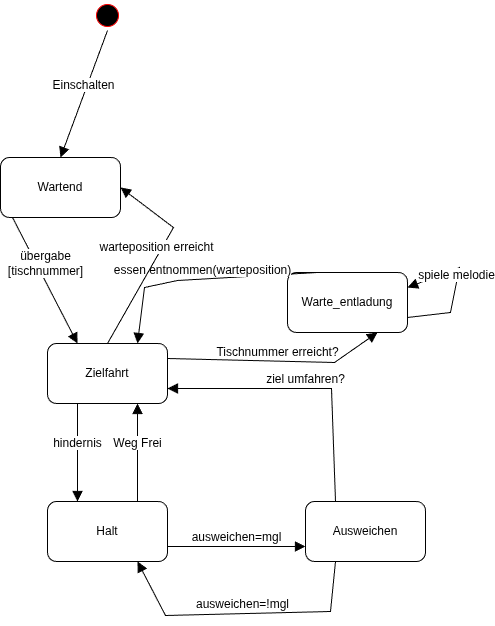

The diagram above was exported from draw.io. Its source (the exported page's mxGraphModel, read from the mxfile embedded in the PNG):
<mxGraphModel dx="2465" dy="1147" grid="0" gridSize="10" guides="1" tooltips="1" connect="1" arrows="1" fold="1" page="0" pageScale="1" pageWidth="827" pageHeight="1169" math="0" shadow="0">
  <root>
    <mxCell id="0" />
    <mxCell id="1" parent="0" />
    <mxCell id="53XTbgw59dg7pmW05FHz-1" parent="1" style="ellipse;html=1;shape=startState;fillColor=#000000;strokeColor=#ff0000;" value="" vertex="1">
      <mxGeometry height="30" width="30" x="-482" y="-87" as="geometry" />
    </mxCell>
    <mxCell id="53XTbgw59dg7pmW05FHz-3" edge="1" parent="1" source="53XTbgw59dg7pmW05FHz-1" style="html=1;verticalAlign=bottom;endArrow=block;curved=0;rounded=0;fontSize=12;startSize=8;endSize=8;exitX=0.5;exitY=1;exitDx=0;exitDy=0;entryX=0.5;entryY=0;entryDx=0;entryDy=0;" target="53XTbgw59dg7pmW05FHz-4" value="Einschalten">
      <mxGeometry relative="1" width="80" as="geometry">
        <mxPoint x="-431" y="-51" as="sourcePoint" />
        <mxPoint x="-464" y="63" as="targetPoint" />
      </mxGeometry>
    </mxCell>
    <mxCell id="53XTbgw59dg7pmW05FHz-4" parent="1" style="rounded=1;whiteSpace=wrap;html=1;" value="Wartend" vertex="1">
      <mxGeometry height="60" width="120" x="-574" y="70" as="geometry" />
    </mxCell>
    <mxCell id="53XTbgw59dg7pmW05FHz-5" parent="1" style="rounded=1;whiteSpace=wrap;html=1;" value="Zielfahrt" vertex="1">
      <mxGeometry height="60" width="120" x="-527" y="256" as="geometry" />
    </mxCell>
    <mxCell id="53XTbgw59dg7pmW05FHz-6" parent="1" style="rounded=1;whiteSpace=wrap;html=1;" value="Halt" vertex="1">
      <mxGeometry height="60" width="120" x="-527" y="414" as="geometry" />
    </mxCell>
    <mxCell id="53XTbgw59dg7pmW05FHz-7" parent="1" style="rounded=1;whiteSpace=wrap;html=1;" value="Ausweichen" vertex="1">
      <mxGeometry height="60" width="120" x="-269" y="414" as="geometry" />
    </mxCell>
    <mxCell id="53XTbgw59dg7pmW05FHz-8" parent="1" style="rounded=1;whiteSpace=wrap;html=1;" value="Warte_entladung" vertex="1">
      <mxGeometry height="60" width="120" x="-287" y="185" as="geometry" />
    </mxCell>
    <mxCell id="53XTbgw59dg7pmW05FHz-9" edge="1" parent="1" source="53XTbgw59dg7pmW05FHz-4" style="html=1;verticalAlign=bottom;endArrow=block;curved=0;rounded=0;fontSize=12;startSize=8;endSize=8;exitX=0.1;exitY=1;exitDx=0;exitDy=0;exitPerimeter=0;entryX=0.25;entryY=0;entryDx=0;entryDy=0;" target="53XTbgw59dg7pmW05FHz-5" value="übergabe&lt;div&gt;[tischnummer]&lt;/div&gt;">
      <mxGeometry relative="1" width="80" as="geometry">
        <mxPoint x="-471" y="176" as="sourcePoint" />
        <mxPoint x="-391" y="176" as="targetPoint" />
      </mxGeometry>
    </mxCell>
    <mxCell id="53XTbgw59dg7pmW05FHz-10" edge="1" parent="1" source="53XTbgw59dg7pmW05FHz-5" style="html=1;verticalAlign=bottom;endArrow=block;curved=0;rounded=0;fontSize=12;startSize=8;endSize=8;exitX=0.25;exitY=1;exitDx=0;exitDy=0;entryX=0.25;entryY=0;entryDx=0;entryDy=0;" target="53XTbgw59dg7pmW05FHz-6" value="hindernis">
      <mxGeometry relative="1" width="80" as="geometry">
        <mxPoint x="-507" y="365" as="sourcePoint" />
        <mxPoint x="-427" y="365" as="targetPoint" />
      </mxGeometry>
    </mxCell>
    <mxCell id="53XTbgw59dg7pmW05FHz-11" edge="1" parent="1" source="53XTbgw59dg7pmW05FHz-6" style="html=1;verticalAlign=bottom;endArrow=block;curved=0;rounded=0;fontSize=12;startSize=8;endSize=8;exitX=0.75;exitY=0;exitDx=0;exitDy=0;entryX=0.75;entryY=1;entryDx=0;entryDy=0;" target="53XTbgw59dg7pmW05FHz-5" value="Weg Frei">
      <mxGeometry relative="1" width="80" as="geometry">
        <mxPoint x="161" y="201" as="sourcePoint" />
        <mxPoint x="241" y="201" as="targetPoint" />
      </mxGeometry>
    </mxCell>
    <mxCell id="53XTbgw59dg7pmW05FHz-12" edge="1" parent="1" source="53XTbgw59dg7pmW05FHz-6" style="html=1;verticalAlign=bottom;endArrow=block;curved=0;rounded=0;fontSize=12;startSize=8;endSize=8;exitX=1;exitY=0.75;exitDx=0;exitDy=0;entryX=0;entryY=0.75;entryDx=0;entryDy=0;" target="53XTbgw59dg7pmW05FHz-7" value="ausweichen=mgl">
      <mxGeometry relative="1" width="80" as="geometry">
        <mxPoint x="-382" y="517" as="sourcePoint" />
        <mxPoint x="-302" y="517" as="targetPoint" />
      </mxGeometry>
    </mxCell>
    <mxCell id="53XTbgw59dg7pmW05FHz-13" edge="1" parent="1" source="53XTbgw59dg7pmW05FHz-7" style="html=1;verticalAlign=bottom;endArrow=block;curved=0;rounded=0;fontSize=12;startSize=8;endSize=8;exitX=0.25;exitY=0;exitDx=0;exitDy=0;entryX=1;entryY=0.75;entryDx=0;entryDy=0;" target="53XTbgw59dg7pmW05FHz-5" value="ziel umfahren?">
      <mxGeometry relative="1" width="80" as="geometry">
        <Array as="points">
          <mxPoint x="-243" y="301" />
        </Array>
        <mxPoint x="161" y="201" as="sourcePoint" />
        <mxPoint x="241" y="201" as="targetPoint" />
      </mxGeometry>
    </mxCell>
    <mxCell id="53XTbgw59dg7pmW05FHz-14" edge="1" parent="1" source="53XTbgw59dg7pmW05FHz-5" style="html=1;verticalAlign=bottom;endArrow=block;curved=0;rounded=0;fontSize=12;startSize=8;endSize=8;exitX=1;exitY=0.25;exitDx=0;exitDy=0;entryX=0.75;entryY=1;entryDx=0;entryDy=0;" target="53XTbgw59dg7pmW05FHz-8" value="Tischnummer erreicht?">
      <mxGeometry relative="1" width="80" as="geometry">
        <Array as="points">
          <mxPoint x="-240" y="275" />
        </Array>
        <mxPoint x="-352" y="277" as="sourcePoint" />
        <mxPoint x="-211" y="273" as="targetPoint" />
      </mxGeometry>
    </mxCell>
    <mxCell id="53XTbgw59dg7pmW05FHz-15" edge="1" parent="1" source="53XTbgw59dg7pmW05FHz-8" style="html=1;verticalAlign=bottom;endArrow=block;curved=0;rounded=0;fontSize=12;startSize=8;endSize=8;exitX=1;exitY=0.75;exitDx=0;exitDy=0;entryX=1;entryY=0.25;entryDx=0;entryDy=0;" target="53XTbgw59dg7pmW05FHz-8" value="spiele melodie">
      <mxGeometry relative="1" width="80" as="geometry">
        <Array as="points">
          <mxPoint x="-124" y="225" />
          <mxPoint x="-115" y="180" />
        </Array>
        <mxPoint x="161" y="201" as="sourcePoint" />
        <mxPoint x="241" y="201" as="targetPoint" />
      </mxGeometry>
    </mxCell>
    <mxCell id="53XTbgw59dg7pmW05FHz-16" edge="1" parent="1" source="53XTbgw59dg7pmW05FHz-8" style="html=1;verticalAlign=bottom;endArrow=block;curved=0;rounded=0;fontSize=12;startSize=8;endSize=8;exitX=0.25;exitY=0;exitDx=0;exitDy=0;entryX=0.75;entryY=0;entryDx=0;entryDy=0;" target="53XTbgw59dg7pmW05FHz-5" value="essen entnommen(warteposition)">
      <mxGeometry relative="1" width="80" as="geometry">
        <Array as="points">
          <mxPoint x="-397" y="193" />
          <mxPoint x="-430" y="200" />
        </Array>
        <mxPoint x="161" y="201" as="sourcePoint" />
        <mxPoint x="241" y="201" as="targetPoint" />
      </mxGeometry>
    </mxCell>
    <mxCell id="53XTbgw59dg7pmW05FHz-17" edge="1" parent="1" source="53XTbgw59dg7pmW05FHz-5" style="html=1;verticalAlign=bottom;endArrow=block;curved=0;rounded=0;fontSize=12;startSize=8;endSize=8;exitX=0.5;exitY=0;exitDx=0;exitDy=0;entryX=1;entryY=0.5;entryDx=0;entryDy=0;" target="53XTbgw59dg7pmW05FHz-4" value="warteposition erreicht">
      <mxGeometry relative="1" width="80" as="geometry">
        <Array as="points">
          <mxPoint x="-401" y="140" />
        </Array>
        <mxPoint x="161" y="201" as="sourcePoint" />
        <mxPoint x="241" y="201" as="targetPoint" />
      </mxGeometry>
    </mxCell>
    <mxCell id="53XTbgw59dg7pmW05FHz-18" edge="1" parent="1" source="53XTbgw59dg7pmW05FHz-7" style="html=1;verticalAlign=bottom;endArrow=block;curved=0;rounded=0;fontSize=12;startSize=8;endSize=8;exitX=0.25;exitY=1;exitDx=0;exitDy=0;entryX=0.75;entryY=1;entryDx=0;entryDy=0;" target="53XTbgw59dg7pmW05FHz-6" value="ausweichen=!mgl">
      <mxGeometry relative="1" width="80" as="geometry">
        <Array as="points">
          <mxPoint x="-244" y="524" />
          <mxPoint x="-409" y="528" />
        </Array>
        <mxPoint x="161" y="201" as="sourcePoint" />
        <mxPoint x="-434" y="524" as="targetPoint" />
      </mxGeometry>
    </mxCell>
  </root>
</mxGraphModel>